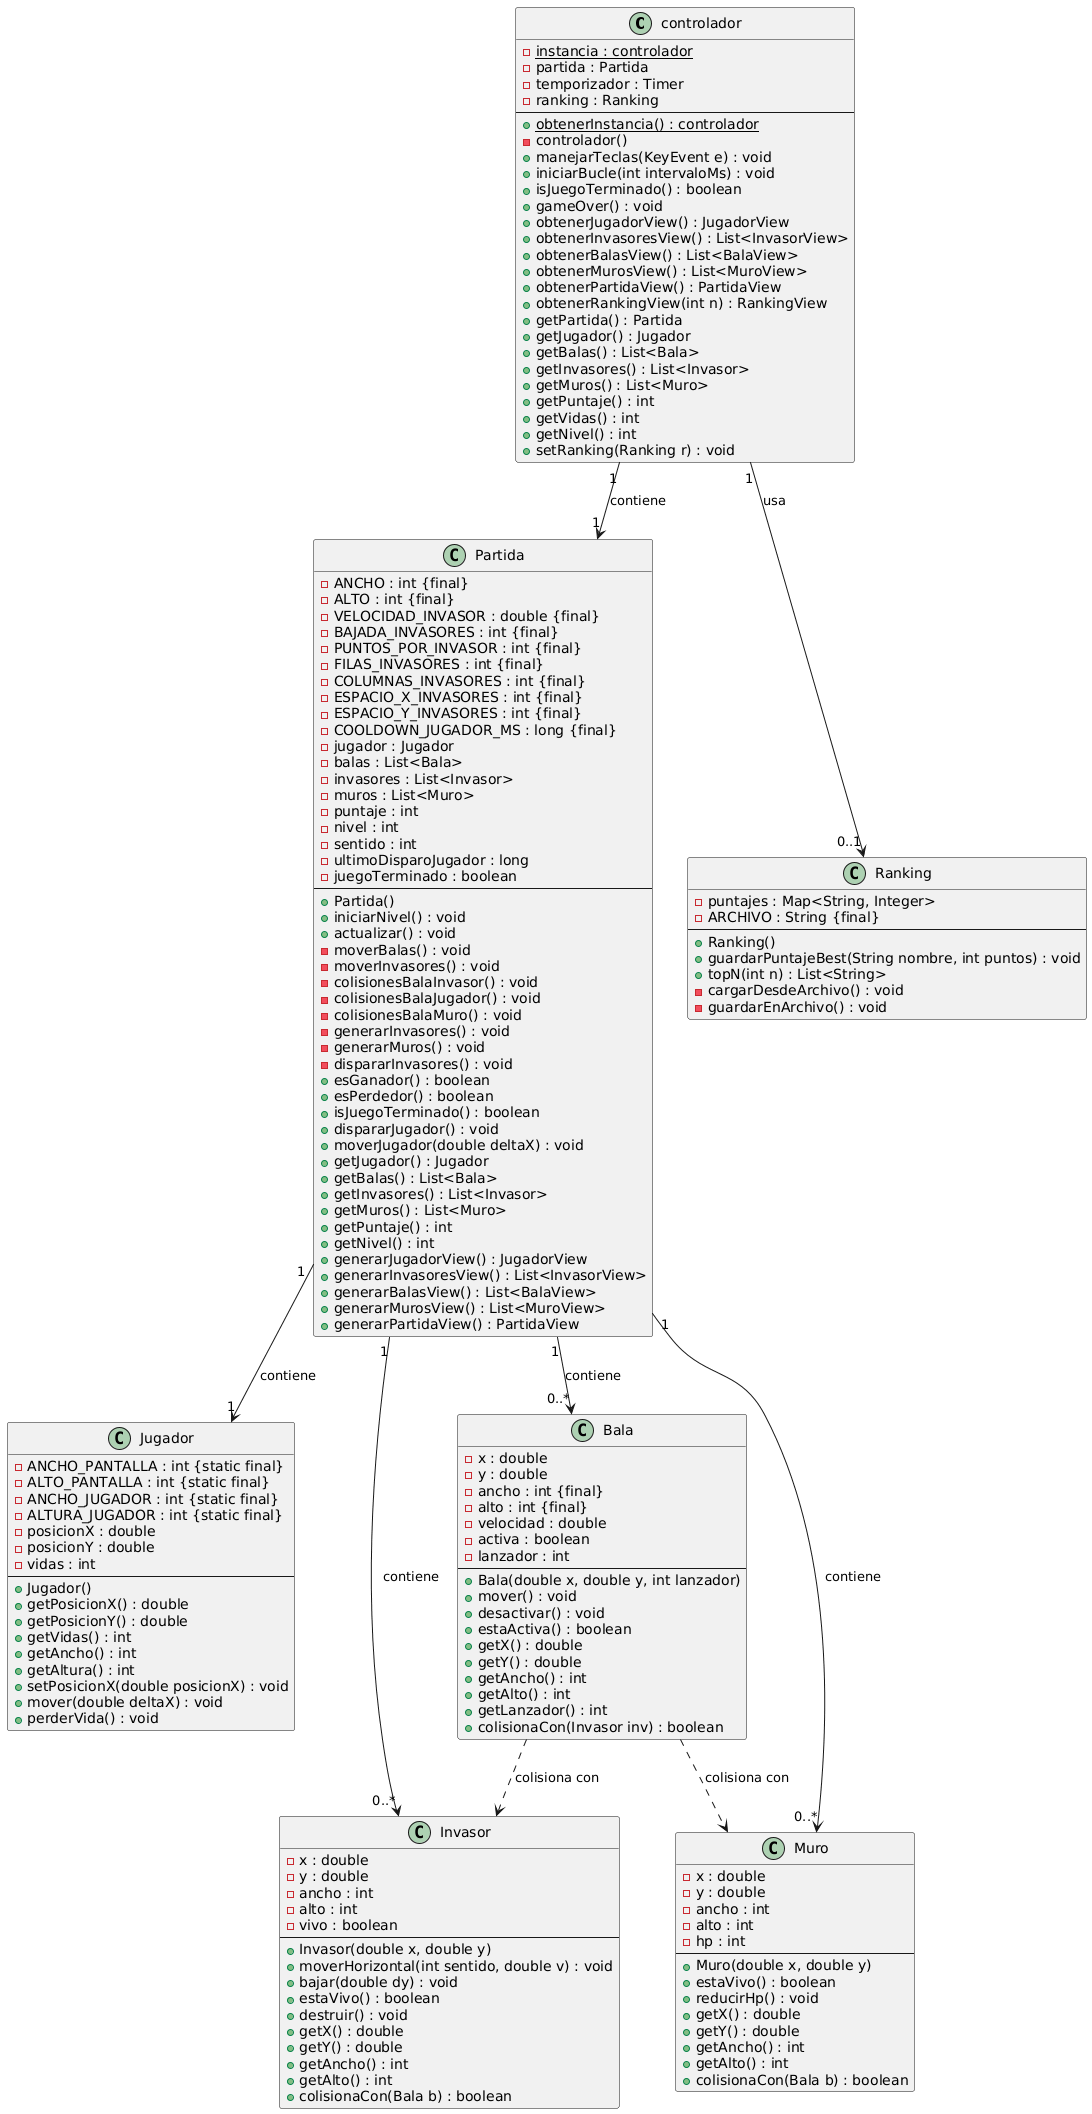

The diagram above was rendered by PlantUML. Its source (embedded in the PNG):
@startuml
class controlador {
  - instancia : controlador {static}
  - partida : Partida
  - temporizador : Timer
  - ranking : Ranking
  --
  + obtenerInstancia() : controlador {static}
  - controlador()
  + manejarTeclas(KeyEvent e) : void
  + iniciarBucle(int intervaloMs) : void
  + isJuegoTerminado() : boolean
  + gameOver() : void
  + obtenerJugadorView() : JugadorView
  + obtenerInvasoresView() : List<InvasorView>
  + obtenerBalasView() : List<BalaView>
  + obtenerMurosView() : List<MuroView>
  + obtenerPartidaView() : PartidaView
  + obtenerRankingView(int n) : RankingView
  + getPartida() : Partida
  + getJugador() : Jugador
  + getBalas() : List<Bala>
  + getInvasores() : List<Invasor>
  + getMuros() : List<Muro>
  + getPuntaje() : int
  + getVidas() : int
  + getNivel() : int
  + setRanking(Ranking r) : void
}

class Partida {
  - ANCHO : int {final}
  - ALTO : int {final}
  - VELOCIDAD_INVASOR : double {final}
  - BAJADA_INVASORES : int {final}
  - PUNTOS_POR_INVASOR : int {final}
  - FILAS_INVASORES : int {final}
  - COLUMNAS_INVASORES : int {final}
  - ESPACIO_X_INVASORES : int {final}
  - ESPACIO_Y_INVASORES : int {final}
  - COOLDOWN_JUGADOR_MS : long {final}
  - jugador : Jugador
  - balas : List<Bala>
  - invasores : List<Invasor>
  - muros : List<Muro>
  - puntaje : int
  - nivel : int
  - sentido : int
  - ultimoDisparoJugador : long
  - juegoTerminado : boolean
  --
  + Partida()
  + iniciarNivel() : void
  + actualizar() : void
  - moverBalas() : void
  - moverInvasores() : void
  - colisionesBalaInvasor() : void
  - colisionesBalaJugador() : void
  - colisionesBalaMuro() : void
  - generarInvasores() : void
  - generarMuros() : void
  - dispararInvasores() : void
  + esGanador() : boolean
  + esPerdedor() : boolean
  + isJuegoTerminado() : boolean
  + dispararJugador() : void
  + moverJugador(double deltaX) : void
  + getJugador() : Jugador
  + getBalas() : List<Bala>
  + getInvasores() : List<Invasor>
  + getMuros() : List<Muro>
  + getPuntaje() : int
  + getNivel() : int
  + generarJugadorView() : JugadorView
  + generarInvasoresView() : List<InvasorView>
  + generarBalasView() : List<BalaView>
  + generarMurosView() : List<MuroView>
  + generarPartidaView() : PartidaView
}

class Ranking {
  - puntajes : Map<String, Integer>
  - ARCHIVO : String {final}
  --
  + Ranking()
  + guardarPuntajeBest(String nombre, int puntos) : void
  + topN(int n) : List<String>
  - cargarDesdeArchivo() : void
  - guardarEnArchivo() : void
}

class Jugador {
  - ANCHO_PANTALLA : int {static final}
  - ALTO_PANTALLA : int {static final}
  - ANCHO_JUGADOR : int {static final}
  - ALTURA_JUGADOR : int {static final}
  - posicionX : double
  - posicionY : double
  - vidas : int
  --
  + Jugador()
  + getPosicionX() : double
  + getPosicionY() : double
  + getVidas() : int
  + getAncho() : int
  + getAltura() : int
  + setPosicionX(double posicionX) : void
  + mover(double deltaX) : void
  + perderVida() : void
}

class Bala {
  - x : double
  - y : double
  - ancho : int {final}
  - alto : int {final}
  - velocidad : double
  - activa : boolean
  - lanzador : int
  --
  + Bala(double x, double y, int lanzador)
  + mover() : void
  + desactivar() : void
  + estaActiva() : boolean
  + getX() : double
  + getY() : double
  + getAncho() : int
  + getAlto() : int
  + getLanzador() : int
  + colisionaCon(Invasor inv) : boolean
}

class Invasor {
  - x : double
  - y : double
  - ancho : int
  - alto : int
  - vivo : boolean
  --
  + Invasor(double x, double y)
  + moverHorizontal(int sentido, double v) : void
  + bajar(double dy) : void
  + estaVivo() : boolean
  + destruir() : void
  + getX() : double
  + getY() : double
  + getAncho() : int
  + getAlto() : int
  + colisionaCon(Bala b) : boolean
}

class Muro {
  - x : double
  - y : double
  - ancho : int
  - alto : int
  - hp : int
  --
  + Muro(double x, double y)
  + estaVivo() : boolean
  + reducirHp() : void
  + getX() : double
  + getY() : double
  + getAncho() : int
  + getAlto() : int
  + colisionaCon(Bala b) : boolean
}

' Relaciones entre clases
controlador "1" --> "1" Partida : contiene
controlador "1" --> "0..1" Ranking : usa
Partida "1" --> "1" Jugador : contiene
Partida "1" --> "0..*" Bala : contiene
Partida "1" --> "0..*" Invasor : contiene
Partida "1" --> "0..*" Muro : contiene
Bala ..> Invasor : colisiona con
Bala ..> Muro : colisiona con
@enduml